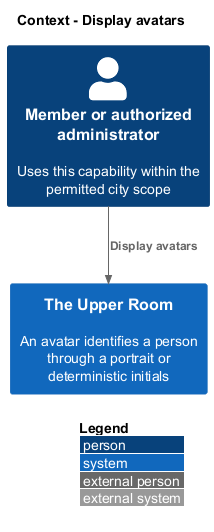

The diagram above was rendered by PlantUML. Its source (embedded in the PNG):
@startuml
!include <C4/C4_Context>
LAYOUT_WITH_LEGEND()
title Context - Display avatars
Person(member, "Member or authorized administrator", "Uses this capability within the permitted city scope")
System(room, "The Upper Room", "An avatar identifies a person through a portrait or deterministic initials")
Rel(member, room, "Display avatars")
@enduml